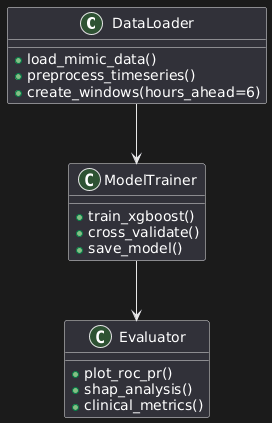

The diagram above was rendered by PlantUML. Its source (embedded in the PNG):
@startuml
!define RECTANGLE class
class DataLoader {
  +load_mimic_data()
  +preprocess_timeseries()
  +create_windows(hours_ahead=6)
}
class ModelTrainer {
  +train_xgboost()
  +cross_validate()
  +save_model()
}
class Evaluator {
  +plot_roc_pr()
  +shap_analysis()
  +clinical_metrics()
}
DataLoader --> ModelTrainer
ModelTrainer --> Evaluator
@enduml